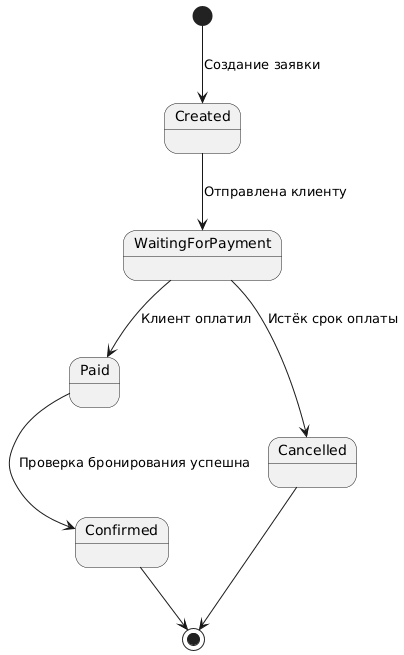

The diagram above was rendered by PlantUML. Its source (embedded in the PNG):
@startuml
[*] --> Created : Создание заявки

Created --> WaitingForPayment : Отправлена клиенту

WaitingForPayment --> Paid : Клиент оплатил
WaitingForPayment --> Cancelled : Истёк срок оплаты

Paid --> Confirmed : Проверка бронирования успешна

Confirmed --> [*]

Cancelled --> [*]
@enduml